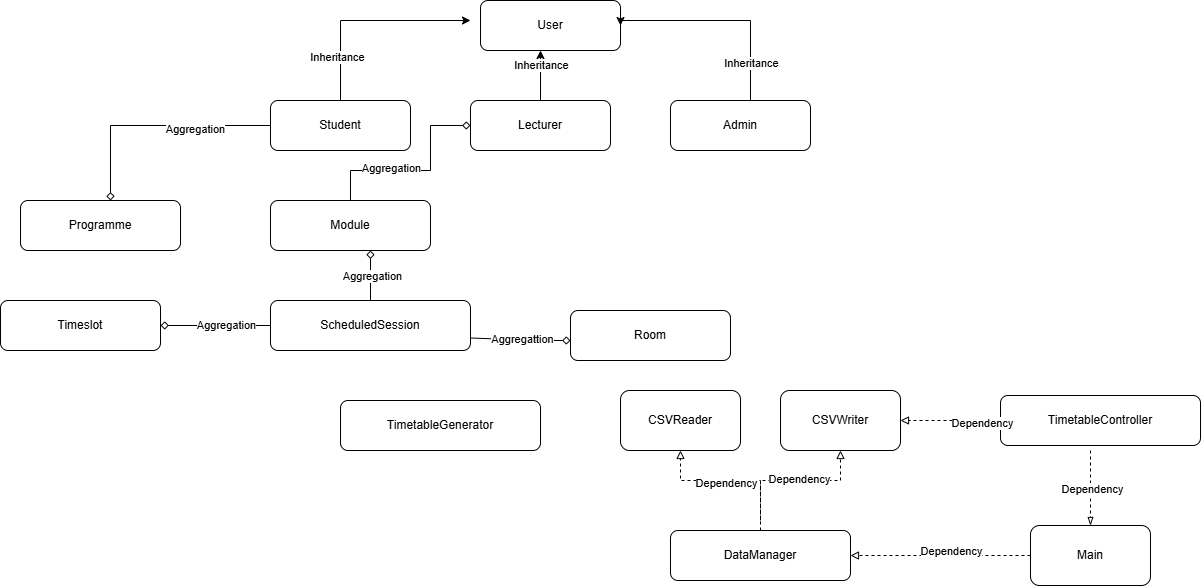

The diagram above was exported from draw.io. Its source (the exported page's mxGraphModel, read from the mxfile embedded in the PNG):
<mxGraphModel dx="1519" dy="595" grid="1" gridSize="10" guides="1" tooltips="1" connect="1" arrows="1" fold="1" page="1" pageScale="1" pageWidth="827" pageHeight="1169" math="0" shadow="0">
  <root>
    <mxCell id="0" />
    <mxCell id="1" parent="0" />
    <mxCell id="sDUzLVn3r93qG7Rwy9CG-1" value="User" style="rounded=1;whiteSpace=wrap;html=1;" parent="1" vertex="1">
      <mxGeometry x="250" y="20" width="140" height="50" as="geometry" />
    </mxCell>
    <mxCell id="sDUzLVn3r93qG7Rwy9CG-2" value="Student" style="rounded=1;whiteSpace=wrap;html=1;" parent="1" vertex="1">
      <mxGeometry x="40" y="120" width="140" height="50" as="geometry" />
    </mxCell>
    <mxCell id="sDUzLVn3r93qG7Rwy9CG-3" value="Lecturer" style="rounded=1;whiteSpace=wrap;html=1;" parent="1" vertex="1">
      <mxGeometry x="240" y="120" width="140" height="50" as="geometry" />
    </mxCell>
    <mxCell id="sDUzLVn3r93qG7Rwy9CG-4" value="Admin" style="rounded=1;whiteSpace=wrap;html=1;" parent="1" vertex="1">
      <mxGeometry x="440" y="120" width="140" height="50" as="geometry" />
    </mxCell>
    <mxCell id="sDUzLVn3r93qG7Rwy9CG-5" value="Module" style="rounded=1;whiteSpace=wrap;html=1;" parent="1" vertex="1">
      <mxGeometry x="40" y="220" width="160" height="50" as="geometry" />
    </mxCell>
    <mxCell id="sDUzLVn3r93qG7Rwy9CG-22" style="edgeStyle=orthogonalEdgeStyle;rounded=0;orthogonalLoop=1;jettySize=auto;html=1;exitX=0.5;exitY=0;exitDx=0;exitDy=0;entryX=1;entryY=0.5;entryDx=0;entryDy=0;" parent="1" source="sDUzLVn3r93qG7Rwy9CG-4" target="sDUzLVn3r93qG7Rwy9CG-1" edge="1">
      <mxGeometry relative="1" as="geometry">
        <Array as="points">
          <mxPoint x="520" y="120" />
          <mxPoint x="520" y="40" />
          <mxPoint x="390" y="40" />
        </Array>
        <mxPoint x="520" y="40" as="targetPoint" />
      </mxGeometry>
    </mxCell>
    <mxCell id="sDUzLVn3r93qG7Rwy9CG-23" value="Inheritance" style="edgeLabel;html=1;align=center;verticalAlign=middle;resizable=0;points=[];" parent="sDUzLVn3r93qG7Rwy9CG-22" connectable="0" vertex="1">
      <mxGeometry x="-0.5728" relative="1" as="geometry">
        <mxPoint as="offset" />
      </mxGeometry>
    </mxCell>
    <mxCell id="sDUzLVn3r93qG7Rwy9CG-6" value="Programme" style="rounded=1;whiteSpace=wrap;html=1;" parent="1" vertex="1">
      <mxGeometry x="-210" y="220" width="160" height="50" as="geometry" />
    </mxCell>
    <mxCell id="sDUzLVn3r93qG7Rwy9CG-7" value="Room" style="rounded=1;whiteSpace=wrap;html=1;" parent="1" vertex="1">
      <mxGeometry x="340" y="330" width="160" height="50" as="geometry" />
    </mxCell>
    <mxCell id="sDUzLVn3r93qG7Rwy9CG-8" value="ScheduledSession" style="rounded=1;whiteSpace=wrap;html=1;" parent="1" vertex="1">
      <mxGeometry x="40" y="320" width="200" height="50" as="geometry" />
    </mxCell>
    <mxCell id="sDUzLVn3r93qG7Rwy9CG-9" value="Timeslot" style="rounded=1;whiteSpace=wrap;html=1;" parent="1" vertex="1">
      <mxGeometry x="-230" y="320" width="160" height="50" as="geometry" />
    </mxCell>
    <mxCell id="sDUzLVn3r93qG7Rwy9CG-10" value="DataManager" style="rounded=1;whiteSpace=wrap;html=1;" parent="1" vertex="1">
      <mxGeometry x="440" y="550" width="180" height="50" as="geometry" />
    </mxCell>
    <mxCell id="sDUzLVn3r93qG7Rwy9CG-11" value="TimetableGenerator" style="rounded=1;whiteSpace=wrap;html=1;" parent="1" vertex="1">
      <mxGeometry x="110" y="420" width="200" height="50" as="geometry" />
    </mxCell>
    <mxCell id="sDUzLVn3r93qG7Rwy9CG-12" value="TimetableController" style="rounded=1;whiteSpace=wrap;html=1;" parent="1" vertex="1">
      <mxGeometry x="770" y="415" width="200" height="50" as="geometry" />
    </mxCell>
    <mxCell id="sDUzLVn3r93qG7Rwy9CG-17" value="" style="curved=0;endArrow=classic;html=1;rounded=0;exitX=0.5;exitY=0;exitDx=0;exitDy=0;" parent="1" source="sDUzLVn3r93qG7Rwy9CG-2" edge="1">
      <mxGeometry width="50" height="50" relative="1" as="geometry">
        <Array as="points">
          <mxPoint x="110" y="40" />
        </Array>
        <mxPoint x="80" y="100" as="sourcePoint" />
        <mxPoint x="240" y="40" as="targetPoint" />
      </mxGeometry>
    </mxCell>
    <mxCell id="sDUzLVn3r93qG7Rwy9CG-18" value="Inheritance" style="edgeLabel;html=1;align=center;verticalAlign=middle;resizable=0;points=[];" parent="sDUzLVn3r93qG7Rwy9CG-17" connectable="0" vertex="1">
      <mxGeometry x="-0.5826" y="4" relative="1" as="geometry">
        <mxPoint as="offset" />
      </mxGeometry>
    </mxCell>
    <mxCell id="sDUzLVn3r93qG7Rwy9CG-19" value="" style="curved=0;endArrow=classic;html=1;rounded=0;exitX=0.5;exitY=0;exitDx=0;exitDy=0;" parent="1" source="sDUzLVn3r93qG7Rwy9CG-3" edge="1">
      <mxGeometry width="50" height="50" relative="1" as="geometry">
        <Array as="points" />
        <mxPoint x="330" y="280" as="sourcePoint" />
        <mxPoint x="310" y="70" as="targetPoint" />
      </mxGeometry>
    </mxCell>
    <mxCell id="sDUzLVn3r93qG7Rwy9CG-20" value="Inheritance" style="edgeLabel;html=1;align=center;verticalAlign=middle;resizable=0;points=[];" parent="sDUzLVn3r93qG7Rwy9CG-19" connectable="0" vertex="1">
      <mxGeometry x="0.4235" relative="1" as="geometry">
        <mxPoint as="offset" />
      </mxGeometry>
    </mxCell>
    <mxCell id="sDUzLVn3r93qG7Rwy9CG-26" value="" style="curved=0;endArrow=diamond;html=1;rounded=0;exitX=0.5;exitY=0;exitDx=0;exitDy=0;entryX=0.625;entryY=1;entryDx=0;entryDy=0;entryPerimeter=0;endFill=0;" parent="1" source="sDUzLVn3r93qG7Rwy9CG-8" target="sDUzLVn3r93qG7Rwy9CG-5" edge="1">
      <mxGeometry width="50" height="50" relative="1" as="geometry">
        <Array as="points" />
        <mxPoint x="330" y="280" as="sourcePoint" />
        <mxPoint x="380" y="230" as="targetPoint" />
      </mxGeometry>
    </mxCell>
    <mxCell id="sDUzLVn3r93qG7Rwy9CG-27" value="Aggregation" style="edgeLabel;html=1;align=center;verticalAlign=middle;resizable=0;points=[];" parent="sDUzLVn3r93qG7Rwy9CG-26" connectable="0" vertex="1">
      <mxGeometry y="-1" relative="1" as="geometry">
        <mxPoint as="offset" />
      </mxGeometry>
    </mxCell>
    <mxCell id="sDUzLVn3r93qG7Rwy9CG-33" value="" style="curved=0;endArrow=diamond;html=1;rounded=0;exitX=1;exitY=0.75;exitDx=0;exitDy=0;endFill=0;" parent="1" source="sDUzLVn3r93qG7Rwy9CG-8" edge="1">
      <mxGeometry width="50" height="50" relative="1" as="geometry">
        <Array as="points">
          <mxPoint x="310" y="360" />
        </Array>
        <mxPoint x="330" y="280" as="sourcePoint" />
        <mxPoint x="340" y="360" as="targetPoint" />
      </mxGeometry>
    </mxCell>
    <mxCell id="sDUzLVn3r93qG7Rwy9CG-34" value="Aggregattion" style="edgeLabel;html=1;align=center;verticalAlign=middle;resizable=0;points=[];" parent="sDUzLVn3r93qG7Rwy9CG-33" connectable="0" vertex="1">
      <mxGeometry x="0.0176" y="1" relative="1" as="geometry">
        <mxPoint as="offset" />
      </mxGeometry>
    </mxCell>
    <mxCell id="sDUzLVn3r93qG7Rwy9CG-35" style="edgeStyle=orthogonalEdgeStyle;rounded=0;orthogonalLoop=1;jettySize=auto;html=1;exitX=0.5;exitY=1;exitDx=0;exitDy=0;" parent="1" source="sDUzLVn3r93qG7Rwy9CG-9" target="sDUzLVn3r93qG7Rwy9CG-9" edge="1">
      <mxGeometry relative="1" as="geometry" />
    </mxCell>
    <mxCell id="sDUzLVn3r93qG7Rwy9CG-37" value="" style="curved=0;endArrow=diamond;html=1;rounded=0;endFill=0;exitX=0;exitY=0.5;exitDx=0;exitDy=0;entryX=1;entryY=0.5;entryDx=0;entryDy=0;" parent="1" source="sDUzLVn3r93qG7Rwy9CG-8" target="sDUzLVn3r93qG7Rwy9CG-9" edge="1">
      <mxGeometry width="50" height="50" relative="1" as="geometry">
        <Array as="points" />
        <mxPoint x="-10" y="345" as="sourcePoint" />
        <mxPoint x="-20" y="410" as="targetPoint" />
      </mxGeometry>
    </mxCell>
    <mxCell id="sDUzLVn3r93qG7Rwy9CG-38" value="Aggregation" style="edgeLabel;html=1;align=center;verticalAlign=middle;resizable=0;points=[];" parent="sDUzLVn3r93qG7Rwy9CG-37" connectable="0" vertex="1">
      <mxGeometry x="-0.1786" y="-1" relative="1" as="geometry">
        <mxPoint as="offset" />
      </mxGeometry>
    </mxCell>
    <mxCell id="hkjTXxDRlTZEaMeD6kCD-2" value="" style="curved=0;endArrow=diamond;html=1;rounded=0;exitX=0.5;exitY=0;exitDx=0;exitDy=0;endFill=0;" parent="1" source="sDUzLVn3r93qG7Rwy9CG-5" target="sDUzLVn3r93qG7Rwy9CG-3" edge="1">
      <mxGeometry width="50" height="50" relative="1" as="geometry">
        <Array as="points">
          <mxPoint x="120" y="190" />
          <mxPoint x="200" y="190" />
          <mxPoint x="200" y="145" />
        </Array>
        <mxPoint x="310" y="360" as="sourcePoint" />
        <mxPoint x="360" y="310" as="targetPoint" />
      </mxGeometry>
    </mxCell>
    <mxCell id="hkjTXxDRlTZEaMeD6kCD-3" value="Aggregation" style="edgeLabel;html=1;align=center;verticalAlign=middle;resizable=0;points=[];" parent="hkjTXxDRlTZEaMeD6kCD-2" connectable="0" vertex="1">
      <mxGeometry x="-0.2821" y="3" relative="1" as="geometry">
        <mxPoint as="offset" />
      </mxGeometry>
    </mxCell>
    <mxCell id="hkjTXxDRlTZEaMeD6kCD-4" value="" style="curved=0;endArrow=diamond;html=1;rounded=0;exitX=0;exitY=0.5;exitDx=0;exitDy=0;endFill=0;" parent="1" source="sDUzLVn3r93qG7Rwy9CG-2" edge="1">
      <mxGeometry width="50" height="50" relative="1" as="geometry">
        <Array as="points">
          <mxPoint x="-120" y="145" />
        </Array>
        <mxPoint x="-200" y="160" as="sourcePoint" />
        <mxPoint x="-120" y="220" as="targetPoint" />
      </mxGeometry>
    </mxCell>
    <mxCell id="hkjTXxDRlTZEaMeD6kCD-7" value="Aggregation" style="edgeLabel;html=1;align=center;verticalAlign=middle;resizable=0;points=[];" parent="hkjTXxDRlTZEaMeD6kCD-4" connectable="0" vertex="1">
      <mxGeometry x="-0.3524" y="3" relative="1" as="geometry">
        <mxPoint as="offset" />
      </mxGeometry>
    </mxCell>
    <mxCell id="NmpblK2PjqYoe13_xMjN-1" value="CSVWriter" style="rounded=1;whiteSpace=wrap;html=1;" parent="1" vertex="1">
      <mxGeometry x="550" y="410" width="120" height="60" as="geometry" />
    </mxCell>
    <mxCell id="NmpblK2PjqYoe13_xMjN-2" value="" style="curved=0;endArrow=block;html=1;rounded=0;dashed=1;endFill=0;entryX=1;entryY=0.5;entryDx=0;entryDy=0;exitX=0;exitY=0.5;exitDx=0;exitDy=0;" parent="1" source="sDUzLVn3r93qG7Rwy9CG-12" target="NmpblK2PjqYoe13_xMjN-1" edge="1">
      <mxGeometry width="50" height="50" relative="1" as="geometry">
        <Array as="points" />
        <mxPoint x="610" y="320" as="sourcePoint" />
        <mxPoint x="610" y="420" as="targetPoint" />
      </mxGeometry>
    </mxCell>
    <mxCell id="NmpblK2PjqYoe13_xMjN-3" value="Dependency" style="edgeLabel;html=1;align=center;verticalAlign=middle;resizable=0;points=[];" parent="NmpblK2PjqYoe13_xMjN-2" connectable="0" vertex="1">
      <mxGeometry x="-0.6154" y="2" relative="1" as="geometry">
        <mxPoint as="offset" />
      </mxGeometry>
    </mxCell>
    <mxCell id="NmpblK2PjqYoe13_xMjN-8" value="CSVReader" style="rounded=1;whiteSpace=wrap;html=1;" parent="1" vertex="1">
      <mxGeometry x="390" y="410" width="120" height="60" as="geometry" />
    </mxCell>
    <mxCell id="NmpblK2PjqYoe13_xMjN-9" value="" style="curved=0;endArrow=block;html=1;rounded=0;exitX=0.5;exitY=0;exitDx=0;exitDy=0;entryX=0.5;entryY=1;entryDx=0;entryDy=0;endFill=0;dashed=1;" parent="1" source="sDUzLVn3r93qG7Rwy9CG-10" target="NmpblK2PjqYoe13_xMjN-8" edge="1">
      <mxGeometry width="50" height="50" relative="1" as="geometry">
        <Array as="points">
          <mxPoint x="530" y="500" />
          <mxPoint x="450" y="500" />
        </Array>
        <mxPoint x="160" y="400" as="sourcePoint" />
        <mxPoint x="210" y="350" as="targetPoint" />
      </mxGeometry>
    </mxCell>
    <mxCell id="NmpblK2PjqYoe13_xMjN-15" value="Dependency" style="edgeLabel;html=1;align=center;verticalAlign=middle;resizable=0;points=[];" parent="NmpblK2PjqYoe13_xMjN-9" connectable="0" vertex="1">
      <mxGeometry x="0.0533" y="2" relative="1" as="geometry">
        <mxPoint x="-1" as="offset" />
      </mxGeometry>
    </mxCell>
    <mxCell id="NmpblK2PjqYoe13_xMjN-16" value="" style="curved=0;endArrow=block;html=1;rounded=0;entryX=0.5;entryY=1;entryDx=0;entryDy=0;endFill=0;dashed=1;" parent="1" target="NmpblK2PjqYoe13_xMjN-1" edge="1">
      <mxGeometry width="50" height="50" relative="1" as="geometry">
        <Array as="points">
          <mxPoint x="530" y="500" />
          <mxPoint x="610" y="500" />
        </Array>
        <mxPoint x="530" y="540" as="sourcePoint" />
        <mxPoint x="460" y="480" as="targetPoint" />
      </mxGeometry>
    </mxCell>
    <mxCell id="NmpblK2PjqYoe13_xMjN-17" value="Dependency" style="edgeLabel;html=1;align=center;verticalAlign=middle;resizable=0;points=[];" parent="NmpblK2PjqYoe13_xMjN-16" connectable="0" vertex="1">
      <mxGeometry x="0.0533" y="2" relative="1" as="geometry">
        <mxPoint x="-1" as="offset" />
      </mxGeometry>
    </mxCell>
    <mxCell id="NmpblK2PjqYoe13_xMjN-18" value="Main" style="rounded=1;whiteSpace=wrap;html=1;" parent="1" vertex="1">
      <mxGeometry x="800" y="545" width="120" height="60" as="geometry" />
    </mxCell>
    <mxCell id="NmpblK2PjqYoe13_xMjN-19" value="" style="curved=0;endArrow=blockThin;html=1;rounded=0;entryX=0.5;entryY=0;entryDx=0;entryDy=0;endFill=0;dashed=1;" parent="1" target="NmpblK2PjqYoe13_xMjN-18" edge="1">
      <mxGeometry width="50" height="50" relative="1" as="geometry">
        <Array as="points">
          <mxPoint x="860" y="500" />
        </Array>
        <mxPoint x="860" y="470" as="sourcePoint" />
        <mxPoint x="350" y="310" as="targetPoint" />
      </mxGeometry>
    </mxCell>
    <mxCell id="NmpblK2PjqYoe13_xMjN-20" value="Dependency" style="edgeLabel;html=1;align=center;verticalAlign=middle;resizable=0;points=[];" parent="NmpblK2PjqYoe13_xMjN-19" connectable="0" vertex="1">
      <mxGeometry x="0.0211" y="1" relative="1" as="geometry">
        <mxPoint as="offset" />
      </mxGeometry>
    </mxCell>
    <mxCell id="NmpblK2PjqYoe13_xMjN-21" value="" style="curved=0;endArrow=block;html=1;rounded=0;entryX=1;entryY=0.5;entryDx=0;entryDy=0;exitX=0;exitY=0.5;exitDx=0;exitDy=0;endFill=0;dashed=1;" parent="1" source="NmpblK2PjqYoe13_xMjN-18" target="sDUzLVn3r93qG7Rwy9CG-10" edge="1">
      <mxGeometry width="50" height="50" relative="1" as="geometry">
        <Array as="points" />
        <mxPoint x="540" y="490" as="sourcePoint" />
        <mxPoint x="590" y="440" as="targetPoint" />
      </mxGeometry>
    </mxCell>
    <mxCell id="NmpblK2PjqYoe13_xMjN-23" value="Dependency" style="edgeLabel;html=1;align=center;verticalAlign=middle;resizable=0;points=[];" parent="NmpblK2PjqYoe13_xMjN-21" connectable="0" vertex="1">
      <mxGeometry x="-0.1071" y="-5" relative="1" as="geometry">
        <mxPoint as="offset" />
      </mxGeometry>
    </mxCell>
  </root>
</mxGraphModel>